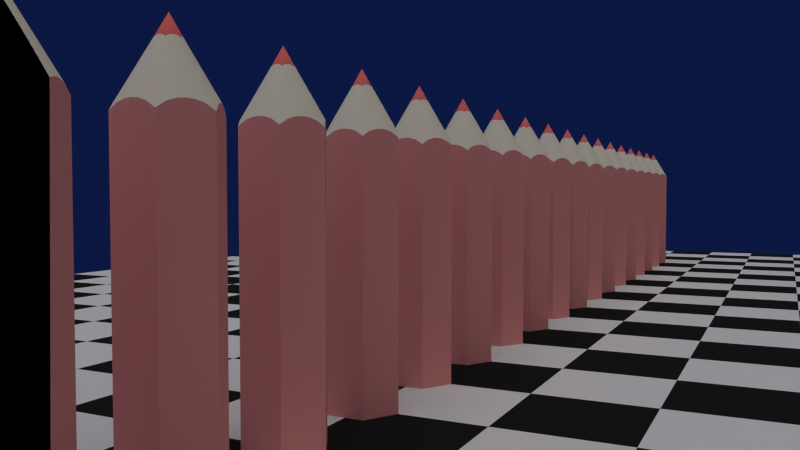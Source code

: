 # Source: glsl_test.blend  (saved by Blender 2.57.1; exported with 4.5.12 LTS)
import bpy
from mathutils import Matrix  # noqa: F401  (used for matrix-valued properties, if any)

bpy.ops.wm.read_factory_settings(use_empty=True)
scene = bpy.context.scene
scene.name = 'Scene'

# ---- collections
col_collection_1 = bpy.data.collections.new('Collection 1'); scene.collection.children.link(col_collection_1)
col_collection_2 = bpy.data.collections.new('Collection 2'); scene.collection.children.link(col_collection_2)
col_collection_2.hide_render = True
col_collection_2.hide_viewport = True

# ---- materials (node trees are filled in below, after node groups)
mat_material_004 = bpy.data.materials.new('Material.004')
mat_material_004.alpha_threshold = 0.0
mat_material_004.use_transparent_shadow = False
mat_material_004.diffuse_color = (0.8, 0.3079, 0.2876, 1.0)
mat_material_004.roughness = 0.5
mat_material_004.line_color = (0.0, 0.0, 0.0, 1.0)
mat_material_005 = bpy.data.materials.new('Material.005')
mat_material_005.alpha_threshold = 0.0
mat_material_005.use_transparent_shadow = False
mat_material_005.diffuse_color = (0.8, 0.7418, 0.5962, 1.0)
mat_material_005.roughness = 0.5
mat_material_005.specular_intensity = 0.08421
mat_material_005.line_color = (0.0, 0.0, 0.0, 1.0)
mat_material_006 = bpy.data.materials.new('Material.006')
mat_material_006.alpha_threshold = 0.0
mat_material_006.use_transparent_shadow = False
mat_material_006.diffuse_color = (0.8, 0.1694, 0.149, 1.0)
mat_material_006.roughness = 0.5
mat_material_006.line_color = (0.0, 0.0, 0.0, 1.0)
mat_material_002 = bpy.data.materials.new('Material.002')
mat_material_002.alpha_threshold = 0.0
mat_material_002.use_transparent_shadow = False
mat_material_002.diffuse_color = (0.01739, 0.01739, 0.01739, 1.0)
mat_material_002.roughness = 0.5
mat_material_002.line_color = (0.0, 0.0, 0.0, 1.0)
mat_material_003 = bpy.data.materials.new('Material.003')
mat_material_003.alpha_threshold = 0.0
mat_material_003.use_transparent_shadow = False
mat_material_003.roughness = 0.5
mat_material_003.line_color = (0.0, 0.0, 0.0, 1.0)

# ---- material node trees

# ---- world
world_world = bpy.data.worlds.new('World'); scene.world = world_world
world_world.color = (0.003392, 0.008829, 0.05088)
world_world.use_sun_shadow = False
world_world.sun_shadow_jitter_overblur = 0.0
world_world.cycles.sampling_method = 'MANUAL'
world_world.cycles.sample_map_resolution = 256

# ---- cameras
cam_camera = bpy.data.cameras.new('Camera')
cam_camera.clip_start = 3.0
cam_camera.clip_end = 40.0
cam_camera.lens = 35.0
cam_camera.ortho_scale = 7.314
cam_camera.dof.focus_distance = 20.0
cam_camera.dof.aperture_fstop = 128.0

# ---- lights
light_lamp_001 = bpy.data.lights.new('Lamp.001', 'SUN')
light_lamp_001.color = (0.8, 0.8229, 1.0)
light_lamp_001.transmission_factor = 0.0
light_lamp_001.cutoff_distance = 30.0
light_lamp_001.angle = 1.571
light_lamp_001.energy = 0.5
light_lamp_001.shadow_buffer_clip_start = 1.001
light_lamp_001.shadow_soft_size = 1.0
light_lamp_001.shadow_cascade_max_distance = 1000.0
light_lamp_001.cycles.use_multiple_importance_sampling = False
light_lamp = bpy.data.lights.new('Lamp', 'SUN')
light_lamp.color = (1.0, 0.9764, 0.9057)
light_lamp.transmission_factor = 0.0
light_lamp.cutoff_distance = 30.0
light_lamp.angle = 1.571
light_lamp.energy = 1.0
light_lamp.shadow_buffer_clip_start = 1.001
light_lamp.shadow_soft_size = 1.0
light_lamp.shadow_cascade_max_distance = 1000.0
light_lamp.cycles.use_multiple_importance_sampling = False

# ---- meshes
me_circle_001 = bpy.data.meshes.new('Circle.001')
me_circle_001.from_pydata([(0.2598, 0.15, 0.0), (1.49e-08, 0.3, 0.0), (-0.2598, 0.15, 0.0), (-0.2598, -0.15, 0.0), (4.47e-08, -0.3, 0.0), (0.2598, -0.15, 0.0), (0.2598, -0.15, 0.0), (0.2598, -0.15, 2.015), (0.2598, 0.15, 2.015), (1.49e-08, 0.3, 2.015), (-0.2598, 0.15, 2.015), (-0.2598, -0.15, 2.015), (4.47e-08, -0.3, 2.015), (0.2598, -0.15, 2.015), (0.2598, -0.0947, 2.052), (0.2119, 0.1776, 2.052), (-0.04789, 0.2724, 2.052), (-0.2598, 0.0947, 2.052), (-0.2119, -0.1777, 2.052), (0.04789, -0.2724, 2.052), (0.2598, -0.04333, 2.068), (0.1674, 0.2033, 2.068), (-0.09238, 0.2467, 2.068), (-0.2598, 0.04333, 2.068), (-0.1674, -0.2033, 2.068), (0.09238, -0.2467, 2.068), (0.2598, 3.834e-07, 2.072), (0.1299, 0.225, 2.072), (-0.1299, 0.225, 2.072), (-0.2598, -4.321e-07, 2.072), (-0.1299, -0.225, 2.072), (0.1299, -0.225, 2.072), (0.2598, 0.04333, 2.068), (0.09238, 0.2467, 2.068), (-0.1674, 0.2033, 2.068), (-0.2598, -0.04333, 2.068), (-0.09238, -0.2467, 2.068), (0.1674, -0.2033, 2.068), (0.2598, 0.0947, 2.052), (0.04789, 0.2724, 2.052), (-0.2119, 0.1776, 2.052), (-0.2598, -0.0947, 2.052), (-0.04789, -0.2724, 2.052), (0.2119, -0.1776, 2.052), (0.2598, -0.15, 1.893), (0.2598, 0.15, 1.893), (1.49e-08, 0.3, 1.893), (-0.2598, 0.15, 1.893), (-0.2598, -0.15, 1.893), (4.47e-08, -0.3, 1.893), (0.2598, -0.15, 1.893), (0.2598, -2.98e-08, 2.0), (0.1299, 0.225, 2.0), (-0.1299, 0.225, 2.0), (-0.2598, -2.235e-08, 2.0), (-0.1299, -0.225, 2.0), (0.1299, -0.225, 2.0), (0.0, 0.0, 2.53), (0.0683, -0.03943, 2.392), (0.0683, -0.0249, 2.402), (0.05571, 0.0467, 2.402), (-0.01259, 0.0716, 2.402), (-0.0683, 0.0249, 2.402), (-0.05571, -0.0467, 2.402), (0.01259, -0.0716, 2.402), (0.0683, -0.01139, 2.406), (0.04402, 0.05345, 2.406), (-0.02428, 0.06485, 2.406), (-0.0683, 0.01139, 2.406), (-0.04402, -0.05345, 2.406), (0.02428, -0.06485, 2.406), (0.0683, 1.008e-07, 2.407), (0.03415, 0.05915, 2.407), (-0.03415, 0.05915, 2.407), (-0.0683, -1.136e-07, 2.407), (-0.03415, -0.05915, 2.407), (0.03415, -0.05915, 2.407), (0.0683, 0.01139, 2.406), (0.02428, 0.06485, 2.406), (-0.04402, 0.05345, 2.406), (-0.0683, -0.01139, 2.406), (-0.02428, -0.06485, 2.406), (0.04402, -0.05345, 2.406), (0.0683, 0.0249, 2.402), (0.01259, 0.0716, 2.402), (-0.05571, 0.0467, 2.402), (-0.0683, -0.0249, 2.402), (-0.01259, -0.0716, 2.402), (0.05571, -0.0467, 2.402), (0.0683, 0.03943, 2.392), (0.0, 0.07887, 2.392), (-0.0683, 0.03943, 2.392), (-0.0683, -0.03943, 2.392), (1.49e-08, -0.07887, 2.392), (0.0683, -0.03943, 2.392), (0.2598, -0.15, 0.0), (0.2598, 0.15, 0.0), (1.49e-08, 0.3, 0.0), (-0.2598, 0.15, 0.0), (-0.2598, -0.15, 0.0), (4.47e-08, -0.3, 0.0), (0.2598, -0.15, 0.0), (0.0, 0.0, 0.0), (0.2598, 0.15, 0.0), (0.2598, 0.15, 0.0), (0.2598, 0.15, 0.0), (1.49e-08, 0.3, 0.0), (1.49e-08, 0.3, 0.0), (-0.2598, 0.15, 0.0), (-0.2598, 0.15, 0.0), (-0.2598, -0.15, 0.0), (-0.2598, -0.15, 0.0), (4.47e-08, -0.3, 0.0), (4.47e-08, -0.3, 0.0), (0.2598, -0.15, 0.0), (4.47e-08, -0.3, 1.893), (4.47e-08, -0.3, 2.015), (4.47e-08, -0.3, 2.015), (-0.04789, -0.2724, 2.052), (-0.09238, -0.2467, 2.068), (-0.1299, -0.225, 2.072), (-0.1674, -0.2033, 2.068), (-0.2119, -0.1777, 2.052), (-0.2598, -0.15, 2.015), (-0.2598, -0.15, 2.015), (-0.2598, -0.15, 1.893), (-0.2598, -0.0947, 2.052), (-0.2598, -0.04333, 2.068), (-0.2598, -4.321e-07, 2.072), (-0.2598, 0.04333, 2.068), (-0.2598, 0.0947, 2.052), (-0.2598, 0.15, 2.015), (-0.2598, 0.15, 2.015), (-0.2598, 0.15, 1.893), (-0.2119, 0.1776, 2.052), (-0.1674, 0.2033, 2.068), (-0.1299, 0.225, 2.072), (-0.09238, 0.2467, 2.068), (-0.04789, 0.2724, 2.052), (1.49e-08, 0.3, 2.015), (1.49e-08, 0.3, 2.015), (1.49e-08, 0.3, 1.893), (0.04789, 0.2724, 2.052), (0.09238, 0.2467, 2.068), (0.1299, 0.225, 2.072), (0.1674, 0.2033, 2.068), (0.2119, 0.1776, 2.052), (0.2598, 0.15, 2.015), (0.2598, 0.15, 2.015), (0.2598, 0.15, 1.893), (0.2598, 0.0947, 2.052), (0.2598, 0.04333, 2.068), (0.2598, 3.834e-07, 2.072), (0.2598, -0.04333, 2.068), (0.2598, -0.0947, 2.052), (0.2598, -0.15, 2.015), (0.04789, -0.2724, 2.052), (0.09238, -0.2467, 2.068), (0.1299, -0.225, 2.072), (0.1674, -0.2033, 2.068), (0.2119, -0.1776, 2.052), (0.2598, -0.15, 2.015), (0.2598, -0.15, 0.0), (0.2598, -0.15, 0.0), (0.2598, 0.15, 0.0), (0.2598, 0.15, 0.0), (1.49e-08, 0.3, 0.0), (1.49e-08, 0.3, 0.0), (1.49e-08, 0.3, 0.0), (-0.2598, 0.15, 0.0), (-0.2598, 0.15, 0.0), (-0.2598, 0.15, 0.0), (-0.2598, -0.15, 0.0), (-0.2598, -0.15, 0.0), (-0.2598, -0.15, 0.0), (4.47e-08, -0.3, 0.0), (4.47e-08, -0.3, 0.0), (4.47e-08, -0.3, 0.0), (0.2598, -0.15, 0.0), (0.0, 0.0, 0.0), (0.0, 0.0, 0.0), (0.0, 0.0, 0.0), (0.0, 0.0, 0.0), (0.0, 0.0, 0.0)], [], [(105, 45, 44, 6), (149, 104, 107, 46), (109, 47, 141, 106), (111, 48, 133, 108), (113, 49, 125, 110), (114, 50, 115, 112), (51, 44, 45), (52, 149, 46), (53, 141, 47), (54, 133, 48), (55, 125, 49), (56, 115, 50), (8, 51, 45), (9, 52, 46), (10, 53, 47), (11, 54, 48), (12, 55, 49), (13, 56, 50), (51, 7, 44), (52, 148, 149), (53, 140, 141), (54, 132, 133), (55, 124, 125), (56, 117, 115), (7, 51, 14), (148, 52, 15), (140, 53, 16), (132, 54, 17), (124, 55, 18), (117, 56, 19), (14, 51, 20), (15, 52, 21), (16, 53, 22), (17, 54, 23), (18, 55, 24), (19, 56, 25), (20, 51, 26), (21, 52, 27), (22, 53, 28), (23, 54, 29), (24, 55, 30), (25, 56, 31), (38, 51, 8), (39, 52, 9), (40, 53, 10), (41, 54, 11), (42, 55, 12), (43, 56, 13), (32, 51, 38), (33, 52, 39), (34, 53, 40), (35, 54, 41), (36, 55, 42), (37, 56, 43), (26, 51, 32), (27, 52, 33), (28, 53, 34), (29, 54, 35), (30, 55, 36), (31, 56, 37), (89, 57, 83), (90, 57, 84), (91, 57, 85), (92, 57, 86), (93, 57, 87), (94, 57, 88), (147, 89, 83, 150), (139, 90, 84, 142), (131, 91, 85, 134), (123, 92, 86, 126), (116, 93, 87, 118), (161, 94, 88, 160), (83, 57, 77), (84, 57, 78), (85, 57, 79), (86, 57, 80), (87, 57, 81), (88, 57, 82), (150, 83, 77, 151), (142, 84, 78, 143), (134, 85, 79, 135), (126, 86, 80, 127), (118, 87, 81, 119), (160, 88, 82, 159), (77, 57, 71), (78, 57, 72), (79, 57, 73), (80, 57, 74), (81, 57, 75), (82, 57, 76), (151, 77, 71, 152), (143, 78, 72, 144), (135, 79, 73, 136), (127, 80, 74, 128), (119, 81, 75, 120), (159, 82, 76, 158), (71, 57, 65), (72, 57, 66), (73, 57, 67), (74, 57, 68), (75, 57, 69), (76, 57, 70), (152, 71, 65, 153), (144, 72, 66, 145), (136, 73, 67, 137), (128, 74, 68, 129), (120, 75, 69, 121), (158, 76, 70, 157), (65, 57, 59), (66, 57, 60), (67, 57, 61), (68, 57, 62), (69, 57, 63), (70, 57, 64), (153, 65, 59, 154), (145, 66, 60, 146), (137, 67, 61, 138), (129, 68, 62, 130), (121, 69, 63, 122), (157, 70, 64, 156), (59, 57, 58), (60, 57, 89), (61, 57, 90), (62, 57, 91), (63, 57, 92), (64, 57, 93), (154, 59, 58, 155), (146, 60, 89, 147), (138, 61, 90, 139), (130, 62, 91, 131), (122, 63, 92, 123), (156, 64, 93, 116), (103, 162, 95, 96), (1, 0, 97), (2, 168, 98), (3, 171, 99), (4, 174, 100), (5, 177, 101), (164, 163, 179), (166, 165, 180), (169, 167, 181), (172, 170, 182), (175, 173, 183), (178, 176, 102)])
me_circle_001.polygons.foreach_set('use_smooth', [True] * 144)
me_circle_001.polygons.foreach_set('material_index', [0, 0, 0, 0, 0, 0, 0, 0, 0, 0, 0, 0, 0, 0, 0, 0, 0, 0, 0, 0, 0, 0, 0, 0, 0, 0, 0, 0, 0, 0, 0, 0, 0, 0, 0, 0, 0, 0, 0, 0, 0, 0, 0, 0, 0, 0, 0, 0, 0, 0, 0, 0, 0, 0, 0, 0, 0, 0, 0, 0, 2, 2, 2, 2, 2, 2, 1, 1, 1, 1, 1, 1, 2, 2, 2, 2, 2, 2, 1, 1, 1, 1, 1, 1, 2, 2, 2, 2, 2, 2, 1, 1, 1, 1, 1, 1, 2, 2, 2, 2, 2, 2, 1, 1, 1, 1, 1, 1, 2, 2, 2, 2, 2, 2, 1, 1, 1, 1, 1, 1, 2, 2, 2, 2, 2, 2, 1, 1, 1, 1, 1, 1, 0, 0, 0, 0, 0, 0, 0, 0, 0, 0, 0, 0])
_k = set([(7, 14), (8, 38), (9, 39), (10, 40), (11, 41), (12, 42), (13, 43), (14, 20), (15, 21), (15, 148), (16, 22), (16, 140), (17, 23), (17, 132), (18, 24), (18, 124), (19, 25), (19, 117), (20, 26), (21, 27), (22, 28), (23, 29), (24, 30), (25, 31), (26, 32), (27, 33), (28, 34), (29, 35), (30, 36), (31, 37), (32, 38), (33, 39), (34, 40), (35, 41), (36, 42), (37, 43), (116, 118), (116, 156), (118, 119), (119, 120), (120, 121), (121, 122), (122, 123), (123, 126), (126, 127), (127, 128), (128, 129), (129, 130), (130, 131), (131, 134), (134, 135), (135, 136), (136, 137), (137, 138), (138, 139), (139, 142), (142, 143), (143, 144), (144, 145), (145, 146), (146, 147), (147, 150), (150, 151), (151, 152), (152, 153), (153, 154), (154, 155), (156, 157), (157, 158), (158, 159), (159, 160), (160, 161)])
me_circle_001.attributes.new('sharp_edge', 'BOOLEAN', 'EDGE').data.foreach_set('value', [ (min(e.vertices), max(e.vertices)) in _k for e in me_circle_001.edges])
me_circle_001.materials.append(mat_material_004)
me_circle_001.materials.append(mat_material_005)
me_circle_001.materials.append(mat_material_006)
me_circle_001.use_remesh_preserve_volume = False
me_circle_001.use_remesh_preserve_attributes = False
me_circle_001.use_mirror_vertex_groups = False
me_circle_001.update()
me_plane = bpy.data.meshes.new('Plane')
me_plane.from_pydata([(1.0, 1.0, 0.0), (1.0, -1.0, 0.0), (-1.0, -1.0, 0.0), (-1.0, 1.0, 0.0), (-5.96e-08, -1.0, 0.0), (1.0, 0.0, 0.0), (1.788e-07, 1.0, 0.0), (-1.0, 2.98e-07, 0.0), (5.96e-08, 1.49e-07, 0.0)], [], [(6, 3, 7, 8), (0, 6, 8, 5), (8, 7, 2, 4), (5, 8, 4, 1)])
me_plane.polygons.foreach_set('material_index', [1, 0, 0, 1])
me_plane.materials.append(mat_material_002)
me_plane.materials.append(mat_material_003)
me_plane.use_remesh_preserve_volume = False
me_plane.use_remesh_preserve_attributes = False
me_plane.use_mirror_vertex_groups = False
me_plane.update()
me_circle = bpy.data.meshes.new('Circle')
me_circle.from_pydata([(0.0, 1.0, 0.0), (0.9511, 0.309, 0.0), (0.5878, -0.809, 0.0), (-0.5878, -0.809, 0.0), (-0.9511, 0.309, 0.0), (0.0, 0.0, 0.0)], [], [(5, 0, 1), (2, 5, 1), (4, 0, 5), (2, 3, 5), (3, 4, 5)])
me_circle.polygons.foreach_set('use_smooth', [True] * 5)
me_circle.use_remesh_preserve_volume = False
me_circle.use_remesh_preserve_attributes = False
me_circle.use_mirror_vertex_groups = False
me_circle.update()

# ---- objects
ob_circle_023 = bpy.data.objects.new('Circle.023', me_circle_001)
ob_circle_022 = bpy.data.objects.new('Circle.022', me_circle_001)
ob_circle_021 = bpy.data.objects.new('Circle.021', me_circle_001)
ob_circle_020 = bpy.data.objects.new('Circle.020', me_circle_001)
ob_circle_019 = bpy.data.objects.new('Circle.019', me_circle_001)
ob_circle_018 = bpy.data.objects.new('Circle.018', me_circle_001)
ob_circle_017 = bpy.data.objects.new('Circle.017', me_circle_001)
ob_circle_016 = bpy.data.objects.new('Circle.016', me_circle_001)
ob_circle_015 = bpy.data.objects.new('Circle.015', me_circle_001)
ob_circle_014 = bpy.data.objects.new('Circle.014', me_circle_001)
ob_circle_013 = bpy.data.objects.new('Circle.013', me_circle_001)
ob_circle_012 = bpy.data.objects.new('Circle.012', me_circle_001)
ob_plane = bpy.data.objects.new('Plane', me_plane)
ob_circle_011 = bpy.data.objects.new('Circle.011', me_circle_001)
ob_circle_010 = bpy.data.objects.new('Circle.010', me_circle_001)
ob_circle_009 = bpy.data.objects.new('Circle.009', me_circle_001)
ob_circle_008 = bpy.data.objects.new('Circle.008', me_circle_001)
ob_circle_007 = bpy.data.objects.new('Circle.007', me_circle_001)
ob_circle_006 = bpy.data.objects.new('Circle.006', me_circle_001)
ob_circle_005 = bpy.data.objects.new('Circle.005', me_circle_001)
ob_circle_004 = bpy.data.objects.new('Circle.004', me_circle_001)
ob_circle_003 = bpy.data.objects.new('Circle.003', me_circle_001)
ob_circle_002 = bpy.data.objects.new('Circle.002', me_circle_001)
ob_circle_001 = bpy.data.objects.new('Circle.001', me_circle_001)
ob_circle = bpy.data.objects.new('Circle', me_circle_001)
ob_lamp_001 = bpy.data.objects.new('Lamp.001', light_lamp_001)
ob_lamp = bpy.data.objects.new('Lamp', light_lamp)
ob_camera = bpy.data.objects.new('Camera', cam_camera)
ob_bokeh_sampler = bpy.data.objects.new('Bokeh_Sampler', me_circle)

# ---- transforms, parenting, visibility, modifiers, constraints
ob_circle_023.location = (-12.0, 0.0, 0.0)
ob_circle_023.lineart.crease_threshold = 0.0
ob_circle_022.location = (-11.0, 0.0, 0.0)
ob_circle_022.lineart.crease_threshold = 0.0
ob_circle_021.location = (-10.0, 0.0, 0.0)
ob_circle_021.lineart.crease_threshold = 0.0
ob_circle_020.location = (-7.0, 0.0, 0.0)
ob_circle_020.lineart.crease_threshold = 0.0
ob_circle_019.location = (-8.0, 0.0, 0.0)
ob_circle_019.lineart.crease_threshold = 0.0
ob_circle_018.location = (-9.0, 0.0, 0.0)
ob_circle_018.lineart.crease_threshold = 0.0
ob_circle_017.location = (-6.0, 0.0, 0.0)
ob_circle_017.lineart.crease_threshold = 0.0
ob_circle_016.location = (-5.0, 0.0, 0.0)
ob_circle_016.lineart.crease_threshold = 0.0
ob_circle_015.location = (-4.0, 0.0, 0.0)
ob_circle_015.lineart.crease_threshold = 0.0
ob_circle_014.location = (-1.0, 0.0, 0.0)
ob_circle_014.lineart.crease_threshold = 0.0
ob_circle_013.location = (-2.0, 0.0, 0.0)
ob_circle_013.lineart.crease_threshold = 0.0
ob_circle_012.location = (-3.0, 0.0, 0.0)
ob_circle_012.lineart.crease_threshold = 0.0
ob_plane.location = (11.0, 7.0, 0.0)
ob_plane.rotation_euler = (0.0, -0.0, 3.142)
ob_plane.lineart.crease_threshold = 0.0
_m = ob_plane.modifiers.new('Array', 'ARRAY')
_m.count = 14
_m.constant_offset_displace = (0.0, 0.0, 0.0)
_m = ob_plane.modifiers.new('Array.000', 'ARRAY')
_m.count = 9
_m.constant_offset_displace = (0.0, 0.0, 0.0)
_m.relative_offset_displace = (0.0, 1.0, 0.0)
ob_circle_011.location = (9.0, 0.0, 0.0)
ob_circle_011.lineart.crease_threshold = 0.0
ob_circle_010.location = (10.0, 0.0, 0.0)
ob_circle_010.lineart.crease_threshold = 0.0
ob_circle_009.location = (11.0, 0.0, 0.0)
ob_circle_009.lineart.crease_threshold = 0.0
ob_circle_008.location = (8.0, 0.0, 0.0)
ob_circle_008.lineart.crease_threshold = 0.0
ob_circle_007.location = (7.0, 0.0, 0.0)
ob_circle_007.lineart.crease_threshold = 0.0
ob_circle_006.location = (6.0, 0.0, 0.0)
ob_circle_006.lineart.crease_threshold = 0.0
ob_circle_005.location = (3.0, 0.0, 0.0)
ob_circle_005.lineart.crease_threshold = 0.0
ob_circle_004.location = (4.0, 0.0, 0.0)
ob_circle_004.lineart.crease_threshold = 0.0
ob_circle_003.location = (5.0, 0.0, 0.0)
ob_circle_003.lineart.crease_threshold = 0.0
ob_circle_002.location = (2.0, 0.0, 0.0)
ob_circle_002.lineart.crease_threshold = 0.0
ob_circle_001.location = (1.0, 0.0, 0.0)
ob_circle_001.lineart.crease_threshold = 0.0
ob_circle.location = (0.0, 0.0, 0.0)
ob_circle.lineart.crease_threshold = 0.0
ob_lamp_001.location = (4.26, 0.9517, 5.087)
ob_lamp_001.rotation_euler = (1.277, -0.171, 1.011)
ob_lamp_001.lock_rotations_4d = False
ob_lamp_001.empty_display_type = 'ARROWS'
ob_lamp_001.color = (0.0, 0.0, 0.0, 0.0)
ob_lamp_001.lineart.crease_threshold = 0.0
ob_lamp.location = (4.26, 0.9517, 5.087)
ob_lamp.rotation_euler = (0.2952, 0.1816, 2.19)
ob_lamp.lock_rotations_4d = False
ob_lamp.empty_display_type = 'ARROWS'
ob_lamp.color = (0.0, 0.0, 0.0, 0.0)
ob_lamp.lineart.crease_threshold = 0.0
ob_camera.location = (7.039, 2.817, 1.608)
ob_camera.rotation_euler = (1.531, -1.17e-05, 2.032)
ob_camera.scale = (1.0, 1.0, 1.0)
ob_camera.lock_rotations_4d = False
ob_camera.empty_display_type = 'ARROWS'
ob_camera.color = (0.0, 0.0, 0.0, 0.0)
ob_camera.display_type = 'WIRE'
ob_camera.lineart.crease_threshold = 0.0
ob_bokeh_sampler.location = (0.0, 0.0, 0.0)
ob_bokeh_sampler.lineart.crease_threshold = 0.0
_m = ob_bokeh_sampler.modifiers.new('ParticleSystem 1', 'PARTICLE_SYSTEM')

# ---- collection membership
col_collection_1.objects.link(ob_circle_023)
col_collection_1.objects.link(ob_circle_022)
col_collection_1.objects.link(ob_circle_021)
col_collection_1.objects.link(ob_circle_020)
col_collection_1.objects.link(ob_circle_019)
col_collection_1.objects.link(ob_circle_018)
col_collection_1.objects.link(ob_circle_017)
col_collection_1.objects.link(ob_circle_016)
col_collection_1.objects.link(ob_circle_015)
col_collection_1.objects.link(ob_circle_014)
col_collection_1.objects.link(ob_circle_013)
col_collection_1.objects.link(ob_circle_012)
col_collection_1.objects.link(ob_plane)
col_collection_1.objects.link(ob_circle_011)
col_collection_1.objects.link(ob_circle_010)
col_collection_1.objects.link(ob_circle_009)
col_collection_1.objects.link(ob_circle_008)
col_collection_1.objects.link(ob_circle_007)
col_collection_1.objects.link(ob_circle_006)
col_collection_1.objects.link(ob_circle_005)
col_collection_1.objects.link(ob_circle_004)
col_collection_1.objects.link(ob_circle_003)
col_collection_1.objects.link(ob_circle_002)
col_collection_1.objects.link(ob_circle_001)
col_collection_1.objects.link(ob_circle)
col_collection_1.objects.link(ob_lamp_001)
col_collection_1.objects.link(ob_lamp)
col_collection_1.objects.link(ob_camera)
col_collection_2.objects.link(ob_bokeh_sampler)

# ---- scene / render settings (as saved in the file)
scene.camera = ob_camera
scene.frame_start = 1; scene.frame_end = 250; scene.frame_set(121)
scene.render.engine = 'BLENDER_EEVEE_NEXT'
scene.render.image_settings.color_mode = 'RGB'
scene.render.image_settings.compression = 90
scene.render.resolution_percentage = 50
scene.render.dither_intensity = 0.0
scene.render.bake_margin = 2
scene.render.bake_bias = 0.0
scene.cycles.use_denoising = False
scene.cycles.samples = 10
scene.cycles.sampling_pattern = 'TABULATED_SOBOL'
scene.cycles.light_sampling_threshold = 0.0
scene.cycles.use_adaptive_sampling = False
scene.cycles.use_light_tree = False
scene.cycles.blur_glossy = 0.0
scene.cycles.volume_bounces = 1
scene.cycles.pixel_filter_type = 'GAUSSIAN'
scene.cycles.sample_clamp_indirect = 0.0
scene.view_settings.view_transform = 'Standard'
bpy.context.view_layer.update()
